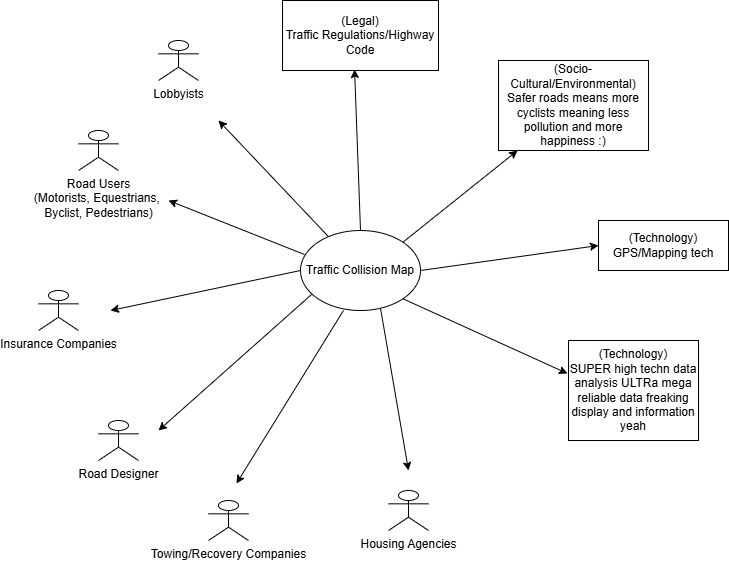

The diagram above was exported from draw.io. Its source (the exported page's mxGraphModel, read from the mxfile embedded in the PNG):
<mxGraphModel dx="1418" dy="786" grid="1" gridSize="10" guides="1" tooltips="1" connect="1" arrows="1" fold="1" page="1" pageScale="1" pageWidth="827" pageHeight="1169" math="0" shadow="0">
  <root>
    <mxCell id="0" />
    <mxCell id="1" parent="0" />
    <mxCell id="e_TTiwtI8-bhP_sDPQZ1-1" value="Traffic Collision Map" style="ellipse;whiteSpace=wrap;html=1;" vertex="1" parent="1">
      <mxGeometry x="342" y="340" width="120" height="80" as="geometry" />
    </mxCell>
    <mxCell id="e_TTiwtI8-bhP_sDPQZ1-2" value="(Legal)&lt;br&gt;Traffic Regulations/Highway Code" style="rounded=0;whiteSpace=wrap;html=1;" vertex="1" parent="1">
      <mxGeometry x="324" y="110" width="156" height="70" as="geometry" />
    </mxCell>
    <mxCell id="e_TTiwtI8-bhP_sDPQZ1-3" value="(Socio-Cultural/Environmental)&lt;div&gt;Safer roads means more cyclists meaning less pollution and more happiness :)&lt;/div&gt;" style="rounded=0;whiteSpace=wrap;html=1;" vertex="1" parent="1">
      <mxGeometry x="540" y="170" width="150" height="90" as="geometry" />
    </mxCell>
    <mxCell id="e_TTiwtI8-bhP_sDPQZ1-4" value="(Technology)&lt;div&gt;GPS/Mapping tech&lt;/div&gt;" style="rounded=0;whiteSpace=wrap;html=1;" vertex="1" parent="1">
      <mxGeometry x="640" y="330" width="130" height="50" as="geometry" />
    </mxCell>
    <mxCell id="e_TTiwtI8-bhP_sDPQZ1-6" value="(Technology)&lt;div&gt;SUPER high techn data analysis ULTRa mega reliable data freaking display and information yeah&lt;/div&gt;" style="rounded=0;whiteSpace=wrap;html=1;" vertex="1" parent="1">
      <mxGeometry x="610" y="450" width="130" height="100" as="geometry" />
    </mxCell>
    <mxCell id="e_TTiwtI8-bhP_sDPQZ1-7" value="Road Users&lt;div&gt;(Motorists, Equestrians,&amp;nbsp;&lt;/div&gt;&lt;div&gt;Byclist, Pedestrians)&lt;/div&gt;" style="shape=umlActor;verticalLabelPosition=bottom;verticalAlign=top;html=1;outlineConnect=0;" vertex="1" parent="1">
      <mxGeometry x="120" y="240" width="40" height="40" as="geometry" />
    </mxCell>
    <mxCell id="e_TTiwtI8-bhP_sDPQZ1-8" value="Insurance Companies" style="shape=umlActor;verticalLabelPosition=bottom;verticalAlign=top;html=1;outlineConnect=0;" vertex="1" parent="1">
      <mxGeometry x="80" y="400" width="40" height="40" as="geometry" />
    </mxCell>
    <mxCell id="e_TTiwtI8-bhP_sDPQZ1-9" value="Road Designer" style="shape=umlActor;verticalLabelPosition=bottom;verticalAlign=top;html=1;outlineConnect=0;" vertex="1" parent="1">
      <mxGeometry x="140" y="530" width="40" height="40" as="geometry" />
    </mxCell>
    <mxCell id="e_TTiwtI8-bhP_sDPQZ1-11" value="Housing Agencies" style="shape=umlActor;verticalLabelPosition=bottom;verticalAlign=top;html=1;outlineConnect=0;" vertex="1" parent="1">
      <mxGeometry x="430" y="600" width="40" height="40" as="geometry" />
    </mxCell>
    <mxCell id="e_TTiwtI8-bhP_sDPQZ1-12" value="Towing/Recovery Companies" style="shape=umlActor;verticalLabelPosition=bottom;verticalAlign=top;html=1;outlineConnect=0;" vertex="1" parent="1">
      <mxGeometry x="250" y="610" width="40" height="40" as="geometry" />
    </mxCell>
    <mxCell id="e_TTiwtI8-bhP_sDPQZ1-16" value="Lobbyists" style="shape=umlActor;verticalLabelPosition=bottom;verticalAlign=top;html=1;outlineConnect=0;" vertex="1" parent="1">
      <mxGeometry x="200" y="150" width="40" height="40" as="geometry" />
    </mxCell>
    <mxCell id="e_TTiwtI8-bhP_sDPQZ1-20" value="" style="endArrow=classic;html=1;rounded=0;" edge="1" parent="1" source="e_TTiwtI8-bhP_sDPQZ1-1">
      <mxGeometry width="50" height="50" relative="1" as="geometry">
        <mxPoint x="210" y="280" as="sourcePoint" />
        <mxPoint x="260" y="230" as="targetPoint" />
      </mxGeometry>
    </mxCell>
    <mxCell id="e_TTiwtI8-bhP_sDPQZ1-21" value="" style="endArrow=classic;html=1;rounded=0;entryX=0.462;entryY=0.986;entryDx=0;entryDy=0;entryPerimeter=0;exitX=0.5;exitY=0;exitDx=0;exitDy=0;" edge="1" parent="1" source="e_TTiwtI8-bhP_sDPQZ1-1" target="e_TTiwtI8-bhP_sDPQZ1-2">
      <mxGeometry width="50" height="50" relative="1" as="geometry">
        <mxPoint x="450" y="426" as="sourcePoint" />
        <mxPoint x="340" y="310" as="targetPoint" />
      </mxGeometry>
    </mxCell>
    <mxCell id="e_TTiwtI8-bhP_sDPQZ1-24" value="" style="endArrow=classic;html=1;rounded=0;entryX=0.127;entryY=1;entryDx=0;entryDy=0;entryPerimeter=0;exitX=1;exitY=0;exitDx=0;exitDy=0;" edge="1" parent="1" source="e_TTiwtI8-bhP_sDPQZ1-1" target="e_TTiwtI8-bhP_sDPQZ1-3">
      <mxGeometry width="50" height="50" relative="1" as="geometry">
        <mxPoint x="450" y="360" as="sourcePoint" />
        <mxPoint x="500" y="310" as="targetPoint" />
      </mxGeometry>
    </mxCell>
    <mxCell id="e_TTiwtI8-bhP_sDPQZ1-25" value="" style="endArrow=classic;html=1;rounded=0;exitX=0.033;exitY=0.3;exitDx=0;exitDy=0;exitPerimeter=0;" edge="1" parent="1" source="e_TTiwtI8-bhP_sDPQZ1-1">
      <mxGeometry width="50" height="50" relative="1" as="geometry">
        <mxPoint x="324" y="446" as="sourcePoint" />
        <mxPoint x="210" y="310" as="targetPoint" />
      </mxGeometry>
    </mxCell>
    <mxCell id="e_TTiwtI8-bhP_sDPQZ1-26" value="" style="endArrow=classic;html=1;rounded=0;exitX=0;exitY=0.5;exitDx=0;exitDy=0;" edge="1" parent="1" source="e_TTiwtI8-bhP_sDPQZ1-1">
      <mxGeometry width="50" height="50" relative="1" as="geometry">
        <mxPoint x="288" y="474" as="sourcePoint" />
        <mxPoint x="152" y="420" as="targetPoint" />
      </mxGeometry>
    </mxCell>
    <mxCell id="e_TTiwtI8-bhP_sDPQZ1-27" value="" style="endArrow=classic;html=1;rounded=0;exitX=0.092;exitY=0.8;exitDx=0;exitDy=0;exitPerimeter=0;" edge="1" parent="1" source="e_TTiwtI8-bhP_sDPQZ1-1">
      <mxGeometry width="50" height="50" relative="1" as="geometry">
        <mxPoint x="336" y="594" as="sourcePoint" />
        <mxPoint x="200" y="540" as="targetPoint" />
      </mxGeometry>
    </mxCell>
    <mxCell id="e_TTiwtI8-bhP_sDPQZ1-28" value="" style="endArrow=classic;html=1;rounded=0;exitX=1;exitY=1;exitDx=0;exitDy=0;entryX=-0.008;entryY=0.33;entryDx=0;entryDy=0;entryPerimeter=0;" edge="1" parent="1" source="e_TTiwtI8-bhP_sDPQZ1-1" target="e_TTiwtI8-bhP_sDPQZ1-6">
      <mxGeometry width="50" height="50" relative="1" as="geometry">
        <mxPoint x="586" y="474" as="sourcePoint" />
        <mxPoint x="450" y="420" as="targetPoint" />
      </mxGeometry>
    </mxCell>
    <mxCell id="e_TTiwtI8-bhP_sDPQZ1-29" value="" style="endArrow=classic;html=1;rounded=0;exitX=0.358;exitY=1;exitDx=0;exitDy=0;exitPerimeter=0;" edge="1" parent="1" source="e_TTiwtI8-bhP_sDPQZ1-1">
      <mxGeometry width="50" height="50" relative="1" as="geometry">
        <mxPoint x="414" y="647" as="sourcePoint" />
        <mxPoint x="278" y="593" as="targetPoint" />
      </mxGeometry>
    </mxCell>
    <mxCell id="e_TTiwtI8-bhP_sDPQZ1-30" value="" style="endArrow=classic;html=1;rounded=0;exitX=0.667;exitY=0.975;exitDx=0;exitDy=0;exitPerimeter=0;" edge="1" parent="1" source="e_TTiwtI8-bhP_sDPQZ1-1">
      <mxGeometry width="50" height="50" relative="1" as="geometry">
        <mxPoint x="566" y="550" as="sourcePoint" />
        <mxPoint x="450" y="580" as="targetPoint" />
      </mxGeometry>
    </mxCell>
    <mxCell id="e_TTiwtI8-bhP_sDPQZ1-31" value="" style="endArrow=classic;html=1;rounded=0;exitX=1;exitY=0.5;exitDx=0;exitDy=0;entryX=0;entryY=0.5;entryDx=0;entryDy=0;" edge="1" parent="1" source="e_TTiwtI8-bhP_sDPQZ1-1" target="e_TTiwtI8-bhP_sDPQZ1-4">
      <mxGeometry width="50" height="50" relative="1" as="geometry">
        <mxPoint x="640" y="400" as="sourcePoint" />
        <mxPoint x="504" y="346" as="targetPoint" />
      </mxGeometry>
    </mxCell>
  </root>
</mxGraphModel>